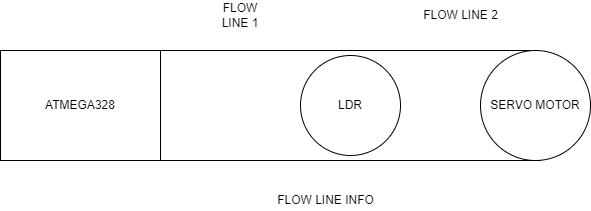

The diagram above was exported from draw.io. Its source (the exported page's mxGraphModel, read from the mxfile embedded in the PNG):
<mxGraphModel dx="1038" dy="617" grid="1" gridSize="10" guides="1" tooltips="1" connect="1" arrows="1" fold="1" page="1" pageScale="1" pageWidth="850" pageHeight="1100" math="0" shadow="0">
  <root>
    <mxCell id="0" />
    <mxCell id="1" parent="0" />
    <mxCell id="FaGsyo_GjKFUOvoPoFUI-1" value="ATMEGA328" style="rounded=0;whiteSpace=wrap;html=1;" vertex="1" parent="1">
      <mxGeometry x="70" y="220" width="160" height="110" as="geometry" />
    </mxCell>
    <mxCell id="FaGsyo_GjKFUOvoPoFUI-2" value="LDR" style="ellipse;whiteSpace=wrap;html=1;aspect=fixed;" vertex="1" parent="1">
      <mxGeometry x="370" y="225" width="100" height="100" as="geometry" />
    </mxCell>
    <mxCell id="FaGsyo_GjKFUOvoPoFUI-3" value="SERVO MOTOR" style="ellipse;whiteSpace=wrap;html=1;aspect=fixed;" vertex="1" parent="1">
      <mxGeometry x="550" y="220" width="110" height="110" as="geometry" />
    </mxCell>
    <mxCell id="FaGsyo_GjKFUOvoPoFUI-5" value="" style="endArrow=none;html=1;rounded=0;exitX=1;exitY=0;exitDx=0;exitDy=0;" edge="1" parent="1" source="FaGsyo_GjKFUOvoPoFUI-1">
      <mxGeometry width="50" height="50" relative="1" as="geometry">
        <mxPoint x="230" y="240" as="sourcePoint" />
        <mxPoint x="600" y="220" as="targetPoint" />
      </mxGeometry>
    </mxCell>
    <mxCell id="FaGsyo_GjKFUOvoPoFUI-7" value="" style="endArrow=none;html=1;rounded=0;exitX=1;exitY=1;exitDx=0;exitDy=0;" edge="1" parent="1" source="FaGsyo_GjKFUOvoPoFUI-1">
      <mxGeometry width="50" height="50" relative="1" as="geometry">
        <mxPoint x="230" y="340" as="sourcePoint" />
        <mxPoint x="610" y="330" as="targetPoint" />
      </mxGeometry>
    </mxCell>
    <mxCell id="FaGsyo_GjKFUOvoPoFUI-10" value="FLOW LINE 1" style="text;html=1;strokeColor=none;fillColor=none;align=center;verticalAlign=middle;whiteSpace=wrap;rounded=0;" vertex="1" parent="1">
      <mxGeometry x="280" y="170" width="60" height="30" as="geometry" />
    </mxCell>
    <mxCell id="FaGsyo_GjKFUOvoPoFUI-11" value="FLOW LINE 2" style="text;html=1;align=center;verticalAlign=middle;resizable=0;points=[];autosize=1;strokeColor=none;fillColor=none;rotation=0;" vertex="1" parent="1">
      <mxGeometry x="485" y="175" width="90" height="20" as="geometry" />
    </mxCell>
    <mxCell id="FaGsyo_GjKFUOvoPoFUI-13" value="FLOW LINE INFO" style="text;html=1;align=center;verticalAlign=middle;resizable=0;points=[];autosize=1;strokeColor=none;fillColor=none;" vertex="1" parent="1">
      <mxGeometry x="340" y="360" width="110" height="20" as="geometry" />
    </mxCell>
  </root>
</mxGraphModel>